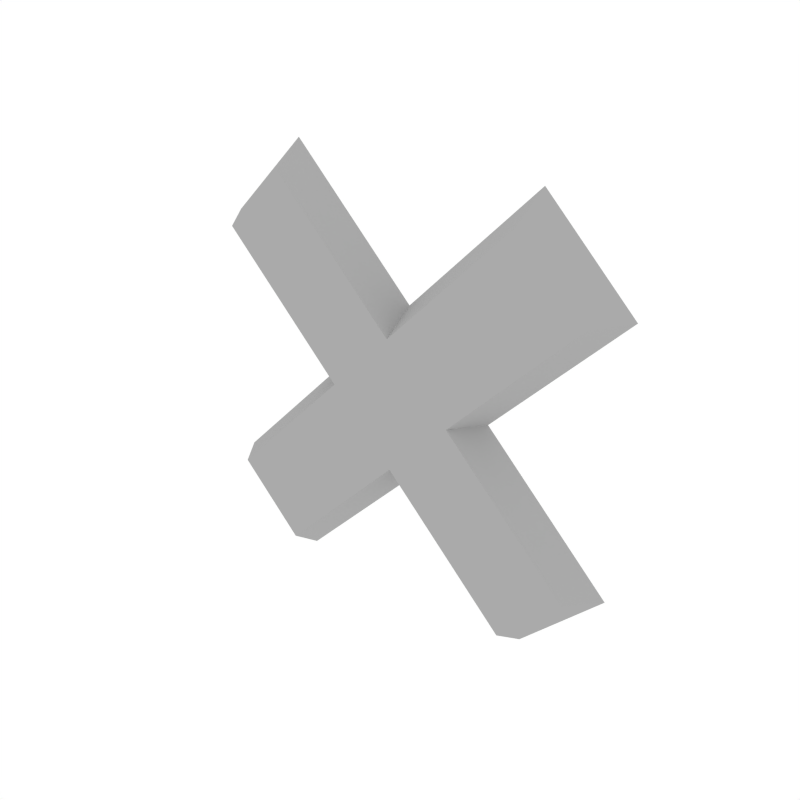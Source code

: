 # Source: Details_X.blend  (saved by Blender 3.4.6; exported with 4.5.12 LTS)
import bpy
from mathutils import Matrix  # noqa: F401  (used for matrix-valued properties, if any)

bpy.ops.wm.read_factory_settings(use_empty=True)
scene = bpy.context.scene
scene.name = 'Scene'

# ---- collections
col_collection_1 = bpy.data.collections.new('Collection 1'); scene.collection.children.link(col_collection_1)

# ---- materials (node trees are filled in below, after node groups)
mat_main = bpy.data.materials.new('Main')
mat_main.alpha_threshold = 0.0
mat_main.diffuse_color = (0.402, 0.402, 0.402, 1.0)
mat_main.roughness = 0.5

# ---- node groups
ng_auto_smooth = bpy.data.node_groups.new('Auto Smooth', 'GeometryNodeTree')
_s = ng_auto_smooth.interface.new_socket(name='Geometry', in_out='OUTPUT', socket_type='NodeSocketGeometry')
_s = ng_auto_smooth.interface.new_socket(name='Geometry', in_out='INPUT', socket_type='NodeSocketGeometry')
_s = ng_auto_smooth.interface.new_socket(name='Angle', in_out='INPUT', socket_type='NodeSocketFloat')
_s.subtype = 'ANGLE'
_s.min_value = 0.0
_s.max_value = 3.142
ng_auto_smooth.is_modifier = True
_N = ng_auto_smooth.nodes; _L = ng_auto_smooth.links
n0 = _N.new('NodeGroupOutput'); n0.name = 'Group Output'; n0.location = (480, -100)
n1 = _N.new('NodeGroupInput'); n1.name = 'Group Input'; n1.location = (-420, -300)
n2 = _N.new('NodeGroupInput'); n2.name = 'Group Input.001'; n2.location = (-60, -100)
n3 = _N.new('GeometryNodeSetShadeSmooth'); n3.name = 'Set Shade Smooth'; n3.location = (120, -100)
n3.domain = 'EDGE'
n4 = _N.new('GeometryNodeSetShadeSmooth'); n4.name = 'Set Shade Smooth.001'; n4.location = (300, -100)
n5 = _N.new('GeometryNodeInputMeshEdgeAngle'); n5.name = 'Edge Angle'; n5.location = (-420, -220)
n6 = _N.new('GeometryNodeInputEdgeSmooth'); n6.name = 'Is Edge Smooth'; n6.location = (-60, -160)
n7 = _N.new('GeometryNodeInputShadeSmooth'); n7.name = 'Is Face Smooth'; n7.location = (-240, -340)
n8 = _N.new('FunctionNodeBooleanMath'); n8.name = 'Boolean Math'; n8.location = (-60, -220)
n9 = _N.new('FunctionNodeCompare'); n9.name = 'Compare'; n9.location = (-240, -180)
n9.operation = 'LESS_EQUAL'
_L.new(n5.outputs[0], n9.inputs[0])
_L.new(n4.outputs[0], n0.inputs[0])
_L.new(n1.outputs[1], n9.inputs[1])
_L.new(n9.outputs[0], n8.inputs[0])
_L.new(n7.outputs[0], n8.inputs[1])
_L.new(n2.outputs[0], n3.inputs[0])
_L.new(n6.outputs[0], n3.inputs[1])
_L.new(n3.outputs[0], n4.inputs[0])
_L.new(n8.outputs[0], n3.inputs[2])
n0.is_active_output = True

# ---- material node trees

# ---- world
world_world = bpy.data.worlds.new('World'); scene.world = world_world
world_world.color = (1.0, 1.0, 1.0)
world_world.use_sun_shadow = False
world_world.sun_shadow_jitter_overblur = 0.0
world_world.cycles.sampling_method = 'NONE'
world_world.cycles.sample_map_resolution = 256

# ---- meshes
me_cube_061 = bpy.data.meshes.new('Cube.061')
me_cube_061.from_pydata([(-0.09102, -0.01145, 0.1423), (-0.1379, -0.01145, 0.09547), (0.1422, -0.01145, -0.09089), (0.09534, -0.01145, -0.1377), (0.001352, -0.01145, 0.04994), (0.04982, -0.01145, 0.001479), (0.002971, -0.01145, -0.04537), (-0.04549, -0.01145, 0.003097), (0.09508, -0.01145, 0.1437), (0.1435, -0.01145, 0.09521), (-0.09076, -0.01145, -0.1391), (-0.1392, -0.01145, -0.09063), (-0.09391, 0.01276, 0.1592), (-0.1547, 0.01276, 0.09836), (0.09823, 0.01276, -0.1546), (0.1591, 0.01276, -0.09378), (0.06509, 0.01276, 0.000196), (-0.06076, 0.01276, 0.00438), (6.966e-05, 0.01276, 0.06521), (0.004254, 0.01276, -0.06064), (0.09673, 0.01276, 0.1619), (0.1617, 0.01276, 0.09685), (-0.0924, 0.01276, -0.1573), (-0.1574, 0.01276, -0.09228)], [], [(4, 0, 1, 7), (2, 5, 6, 3), (5, 4, 7, 6), (7, 11, 10, 6), (5, 9, 8, 4), (18, 17, 13, 12), (15, 14, 19, 16), (16, 19, 17, 18), (17, 19, 22, 23), (16, 18, 20, 21), (11, 7, 17, 23), (5, 2, 15, 16), (3, 6, 19, 14), (6, 10, 22, 19), (7, 1, 13, 17), (8, 9, 21, 20), (1, 0, 12, 13), (9, 5, 16, 21), (0, 4, 18, 12), (10, 11, 23, 22), (2, 3, 14, 15), (4, 8, 20, 18)])
me_cube_061.polygons.foreach_set('use_smooth', [True] * 22)
me_cube_061.materials.append(mat_main)
me_cube_061.use_remesh_preserve_volume = False
me_cube_061.use_remesh_preserve_attributes = False
me_cube_061.use_mirror_vertex_groups = False
me_cube_061.update()

# ---- objects
ob_details_x = bpy.data.objects.new('Details_X', me_cube_061)

# ---- transforms, parenting, visibility, modifiers, constraints
ob_details_x.location = (0.0, 0.0, 0.0)
ob_details_x.lineart.crease_threshold = 0.0
_m = ob_details_x.modifiers.new('Auto Smooth', 'NODES')
_m.node_group = ng_auto_smooth
_gi = [s.identifier for s in ng_auto_smooth.interface.items_tree if s.item_type == 'SOCKET' and s.in_out == 'INPUT']
_m[_gi[1]] = 0.5236  # Angle

# ---- collection membership
col_collection_1.objects.link(ob_details_x)

# ---- scene / render settings (as saved in the file)
scene.frame_start = 1; scene.frame_end = 250; scene.frame_set(0)
scene.render.engine = 'CYCLES'
scene.render.resolution_x = 1000
scene.render.resolution_y = 1000
scene.render.dither_intensity = 0.0
scene.cycles.samples = 200
scene.cycles.sampling_pattern = 'TABULATED_SOBOL'
scene.cycles.light_sampling_threshold = 0.0
scene.cycles.use_adaptive_sampling = False
scene.cycles.use_light_tree = False
scene.cycles.caustics_reflective = False
scene.cycles.caustics_refractive = False
scene.cycles.blur_glossy = 0.0
scene.cycles.max_bounces = 2
scene.cycles.pixel_filter_type = 'GAUSSIAN'
scene.cycles.sample_clamp_indirect = 0.0
scene.view_settings.view_transform = 'Standard'
bpy.context.view_layer.update()

# ---- added for rendering (the .blend has no active camera): camera
cam_auto = bpy.data.cameras.new('AutoCamera')
cam_auto.lens = 50.0
cam_auto.sensor_width = 36.0
cam_auto.clip_end = 1000.0
ob_auto_camera = bpy.data.objects.new('AutoCamera', cam_auto)
scene.collection.objects.link(ob_auto_camera)
ob_auto_camera.location = (0.420375, -0.501205, 0.336859)
ob_auto_camera.rotation_euler = (1.09748, -7.21219e-08, 0.694738)
scene.camera = ob_auto_camera
bpy.context.view_layer.update()

